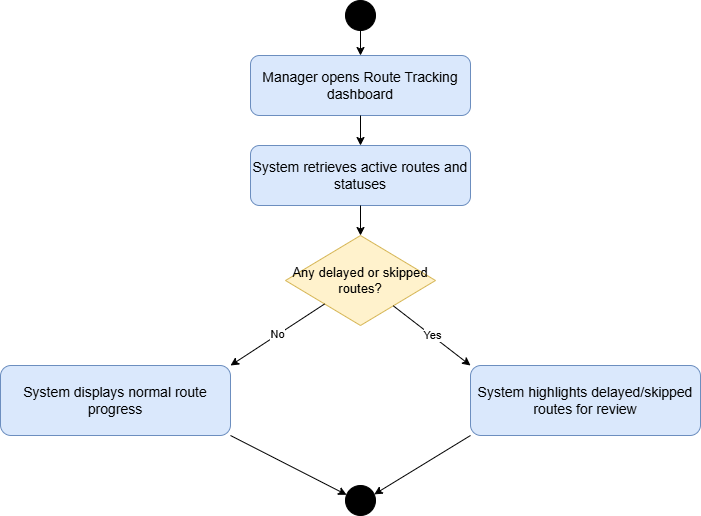

The diagram above was exported from draw.io. Its source (the exported page's mxGraphModel, read from the mxfile embedded in the PNG):
<mxGraphModel dx="1022" dy="564" grid="1" gridSize="10" guides="1" tooltips="1" connect="1" arrows="1" fold="1" page="1" pageScale="1" pageWidth="827" pageHeight="1169" math="0" shadow="0">
  <root>
    <mxCell id="0" />
    <mxCell id="1" parent="0" />
    <mxCell id="RW011Q1jh13Xxqz1PEnL-1" parent="1" style="ellipse;html=1;aspect=fixed;fillColor=#000000;strokeColor=#000000;" value="" vertex="1">
      <mxGeometry height="30" width="30" x="385" y="40" as="geometry" />
    </mxCell>
    <mxCell id="RW011Q1jh13Xxqz1PEnL-2" parent="1" style="rounded=1;whiteSpace=wrap;html=1;fillColor=#dae8fc;strokeColor=#6c8ebf;fontSize=14;" value="Manager opens Route Tracking dashboard" vertex="1">
      <mxGeometry height="60" width="220" x="290" y="95" as="geometry" />
    </mxCell>
    <mxCell id="RW011Q1jh13Xxqz1PEnL-3" edge="1" parent="1" source="RW011Q1jh13Xxqz1PEnL-1" style="endArrow=classic;html=1;rounded=0;strokeColor=#000000;" target="RW011Q1jh13Xxqz1PEnL-2" value="">
      <mxGeometry relative="1" as="geometry" />
    </mxCell>
    <mxCell id="RW011Q1jh13Xxqz1PEnL-4" parent="1" style="rounded=1;whiteSpace=wrap;html=1;fillColor=#dae8fc;strokeColor=#6c8ebf;fontSize=14;" value="System retrieves active routes and statuses" vertex="1">
      <mxGeometry height="60" width="220" x="290" y="185" as="geometry" />
    </mxCell>
    <mxCell id="RW011Q1jh13Xxqz1PEnL-5" edge="1" parent="1" source="RW011Q1jh13Xxqz1PEnL-2" style="endArrow=classic;html=1;rounded=0;strokeColor=#000000;" target="RW011Q1jh13Xxqz1PEnL-4" value="">
      <mxGeometry relative="1" as="geometry" />
    </mxCell>
    <mxCell id="RW011Q1jh13Xxqz1PEnL-6" parent="1" style="rhombus;whiteSpace=wrap;html=1;fillColor=#fff2cc;strokeColor=#d6b656;fontSize=13;" value="Any delayed or skipped routes?" vertex="1">
      <mxGeometry height="90" width="150" x="325" y="275" as="geometry" />
    </mxCell>
    <mxCell id="RW011Q1jh13Xxqz1PEnL-7" edge="1" parent="1" source="RW011Q1jh13Xxqz1PEnL-4" style="endArrow=classic;html=1;rounded=0;strokeColor=#000000;" target="RW011Q1jh13Xxqz1PEnL-6" value="">
      <mxGeometry relative="1" as="geometry" />
    </mxCell>
    <mxCell id="RW011Q1jh13Xxqz1PEnL-8" parent="1" style="rounded=1;whiteSpace=wrap;html=1;fillColor=#dae8fc;strokeColor=#6c8ebf;fontSize=14;" value="System displays normal route progress" vertex="1">
      <mxGeometry height="70" width="230" x="40" y="405" as="geometry" />
    </mxCell>
    <mxCell id="RW011Q1jh13Xxqz1PEnL-9" parent="1" style="rounded=1;whiteSpace=wrap;html=1;fillColor=#dae8fc;strokeColor=#6c8ebf;fontSize=14;" value="System highlights delayed/skipped routes for review" vertex="1">
      <mxGeometry height="70" width="230" x="510" y="405" as="geometry" />
    </mxCell>
    <mxCell id="RW011Q1jh13Xxqz1PEnL-10" edge="1" parent="1" source="RW011Q1jh13Xxqz1PEnL-6" style="endArrow=classic;html=1;rounded=0;strokeColor=#000000;orthogonal=1;" target="RW011Q1jh13Xxqz1PEnL-8" value="No">
      <mxGeometry relative="1" as="geometry" />
    </mxCell>
    <mxCell id="RW011Q1jh13Xxqz1PEnL-11" edge="1" parent="1" source="RW011Q1jh13Xxqz1PEnL-6" style="endArrow=classic;html=1;rounded=0;strokeColor=#000000;orthogonal=1;" target="RW011Q1jh13Xxqz1PEnL-9" value="Yes">
      <mxGeometry relative="1" as="geometry" />
    </mxCell>
    <mxCell id="RW011Q1jh13Xxqz1PEnL-12" parent="1" style="ellipse;html=1;aspect=fixed;fillColor=#000000;strokeColor=#000000;" value="" vertex="1">
      <mxGeometry height="30" width="30" x="385" y="525" as="geometry" />
    </mxCell>
    <mxCell id="RW011Q1jh13Xxqz1PEnL-13" edge="1" parent="1" source="RW011Q1jh13Xxqz1PEnL-8" style="endArrow=classic;html=1;rounded=0;strokeColor=#000000;orthogonal=1;" target="RW011Q1jh13Xxqz1PEnL-12" value="">
      <mxGeometry relative="1" as="geometry" />
    </mxCell>
    <mxCell id="RW011Q1jh13Xxqz1PEnL-14" edge="1" parent="1" source="RW011Q1jh13Xxqz1PEnL-9" style="endArrow=classic;html=1;rounded=0;strokeColor=#000000;orthogonal=1;" target="RW011Q1jh13Xxqz1PEnL-12" value="">
      <mxGeometry relative="1" as="geometry" />
    </mxCell>
  </root>
</mxGraphModel>